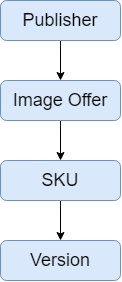

The diagram above was exported from draw.io. Its source (the exported page's mxGraphModel, read from the mxfile embedded in the PNG):
<mxGraphModel dx="853" dy="344" grid="1" gridSize="10" guides="1" tooltips="1" connect="1" arrows="1" fold="1" page="1" pageScale="1" pageWidth="850" pageHeight="1100" math="0" shadow="0">
  <root>
    <mxCell id="0" />
    <mxCell id="1" parent="0" />
    <mxCell id="oKX8hFk81P5FgFM_nBHU-5" value="" style="edgeStyle=orthogonalEdgeStyle;rounded=0;orthogonalLoop=1;jettySize=auto;html=1;" edge="1" parent="1" source="oKX8hFk81P5FgFM_nBHU-1" target="oKX8hFk81P5FgFM_nBHU-2">
      <mxGeometry relative="1" as="geometry" />
    </mxCell>
    <mxCell id="oKX8hFk81P5FgFM_nBHU-1" value="&lt;font style=&quot;font-size: 18px;&quot;&gt;Publisher&lt;/font&gt;" style="rounded=1;whiteSpace=wrap;html=1;fillColor=#dae8fc;strokeColor=#6c8ebf;" vertex="1" parent="1">
      <mxGeometry x="320" y="80" width="120" height="40" as="geometry" />
    </mxCell>
    <mxCell id="oKX8hFk81P5FgFM_nBHU-6" value="" style="edgeStyle=orthogonalEdgeStyle;rounded=0;orthogonalLoop=1;jettySize=auto;html=1;" edge="1" parent="1" source="oKX8hFk81P5FgFM_nBHU-2" target="oKX8hFk81P5FgFM_nBHU-3">
      <mxGeometry relative="1" as="geometry" />
    </mxCell>
    <mxCell id="oKX8hFk81P5FgFM_nBHU-2" value="&lt;font style=&quot;font-size: 18px;&quot;&gt;Image Offer&lt;/font&gt;" style="rounded=1;whiteSpace=wrap;html=1;fillColor=#dae8fc;strokeColor=#6c8ebf;" vertex="1" parent="1">
      <mxGeometry x="320" y="160" width="120" height="40" as="geometry" />
    </mxCell>
    <mxCell id="oKX8hFk81P5FgFM_nBHU-7" value="" style="edgeStyle=orthogonalEdgeStyle;rounded=0;orthogonalLoop=1;jettySize=auto;html=1;" edge="1" parent="1" source="oKX8hFk81P5FgFM_nBHU-3" target="oKX8hFk81P5FgFM_nBHU-4">
      <mxGeometry relative="1" as="geometry" />
    </mxCell>
    <mxCell id="oKX8hFk81P5FgFM_nBHU-3" value="&lt;font style=&quot;font-size: 18px;&quot;&gt;SKU&lt;/font&gt;" style="rounded=1;whiteSpace=wrap;html=1;fillColor=#dae8fc;strokeColor=#6c8ebf;" vertex="1" parent="1">
      <mxGeometry x="320" y="240" width="120" height="40" as="geometry" />
    </mxCell>
    <mxCell id="oKX8hFk81P5FgFM_nBHU-4" value="&lt;font style=&quot;font-size: 18px;&quot;&gt;Version&lt;/font&gt;" style="rounded=1;whiteSpace=wrap;html=1;fillColor=#dae8fc;strokeColor=#6c8ebf;" vertex="1" parent="1">
      <mxGeometry x="320" y="320" width="120" height="40" as="geometry" />
    </mxCell>
  </root>
</mxGraphModel>